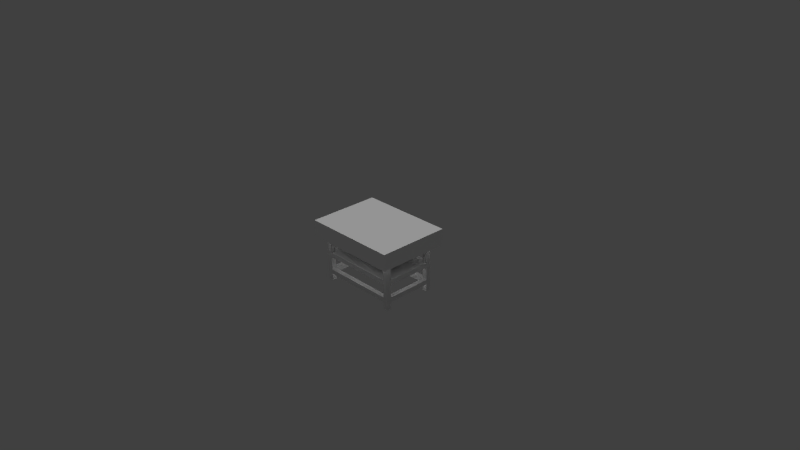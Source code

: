 # Source: table2.blend  (saved by Blender 2.73.0; exported with 4.5.12 LTS)
import bpy
from mathutils import Matrix  # noqa: F401  (used for matrix-valued properties, if any)

bpy.ops.wm.read_factory_settings(use_empty=True)
scene = bpy.context.scene
scene.name = 'Scene'

# ---- collections
col_collection_1 = bpy.data.collections.new('Collection 1'); scene.collection.children.link(col_collection_1)

# ---- materials (node trees are filled in below, after node groups)
mat_material = bpy.data.materials.new('Material')
mat_material.alpha_threshold = 0.0
mat_material.use_transparent_shadow = False
mat_material.roughness = 0.5

# ---- material node trees

# ---- world
world_world = bpy.data.worlds.new('World'); scene.world = world_world
world_world.color = (0.05088, 0.05088, 0.05088)
world_world.use_sun_shadow = False
world_world.sun_shadow_jitter_overblur = 0.0
world_world.cycles.sampling_method = 'MANUAL'
world_world.cycles.sample_map_resolution = 256

# ---- cameras
cam_camera = bpy.data.cameras.new('Camera')
cam_camera.clip_end = 100.0
cam_camera.lens = 35.0
cam_camera.sensor_width = 32.0
cam_camera.sensor_height = 18.0
cam_camera.ortho_scale = 7.314
cam_camera.dof.focus_distance = 0.0
cam_camera.dof.aperture_fstop = 128.0

# ---- lights
light_hemi_001 = bpy.data.lights.new('Hemi.001', 'SUN')
light_hemi_001.transmission_factor = 0.0
light_hemi_001.angle = 0.1993
light_hemi_001.energy = 1.0
light_hemi_001.shadow_buffer_clip_start = 0.5
light_hemi_001.shadow_soft_size = 0.1
light_hemi_001.shadow_cascade_max_distance = 1000.0
light_hemi_001.cycles.use_multiple_importance_sampling = False
light_hemi = bpy.data.lights.new('Hemi', 'SUN')
light_hemi.transmission_factor = 0.0
light_hemi.angle = 0.1993
light_hemi.energy = 1.0
light_hemi.shadow_buffer_clip_start = 0.5
light_hemi.shadow_soft_size = 0.1
light_hemi.shadow_cascade_max_distance = 1000.0
light_hemi.cycles.use_multiple_importance_sampling = False

# ---- meshes
me_table2 = bpy.data.meshes.new('table2')
me_table2.from_pydata([(150.0, 150.0, 800.0), (150.0, 150.0, 740.0), (150.0, 320.0, 800.0), (150.0, 320.0, 740.0), (150.0, 150.0, 170.0), (150.0, 150.0, 110.0), (150.0, 320.0, 170.0), (150.0, 320.0, 110.0), (150.0, 530.0, 110.0), (150.0, 530.0, 170.0), (150.0, 380.0, 110.0), (150.0, 380.0, 170.0), (150.0, 530.0, 740.0), (150.0, 530.0, 800.0), (150.0, 380.0, 740.0), (150.0, 380.0, 800.0), (1070.0, 150.0, 110.0), (1070.0, 150.0, 170.0), (1070.0, 320.0, 110.0), (1070.0, 320.0, 170.0), (1070.0, 150.0, 740.0), (1070.0, 150.0, 800.0), (1070.0, 320.0, 740.0), (1070.0, 320.0, 800.0), (1070.0, 530.0, 800.0), (1070.0, 530.0, 740.0), (1070.0, 380.0, 800.0), (1070.0, 380.0, 740.0), (1070.0, 530.0, 170.0), (1070.0, 530.0, 110.0), (1070.0, 380.0, 170.0), (1070.0, 380.0, 110.0), (150.0, 0.0, 800.0), (150.0, 0.0, 740.0), (150.0, 90.0, 800.0), (150.0, 90.0, 740.0), (150.0, 90.0, 170.0), (1070.0, 0.0, 740.0), (1070.0, 0.0, 800.0), (1070.0, 90.0, 740.0), (1070.0, 90.0, 800.0), (1070.0, 90.0, 170.0), (150.0, 0.0, 170.0), (150.0, 0.0, 110.0), (150.0, 90.0, 110.0), (1070.0, 0.0, 110.0), (1070.0, 0.0, 170.0), (1070.0, 90.0, 110.0), (1130.0, 320.0, 740.0), (1130.0, 150.0, 740.0), (1130.0, 0.0, 740.0), (1130.0, 90.0, 740.0), (1130.0, 320.0, 170.0), (1130.0, 150.0, 170.0), (1130.0, 0.0, 170.0), (1130.0, 90.0, 170.0), (1130.0, 530.0, 740.0), (1130.0, 380.0, 740.0), (1130.0, 530.0, 170.0), (1130.0, 380.0, 170.0), (90.0, 530.0, 740.0), (90.0, 380.0, 740.0), (90.0, 150.0, 740.0), (90.0, 320.0, 740.0), (90.0, 530.0, 170.0), (90.0, 380.0, 170.0), (90.0, 150.0, 170.0), (90.0, 320.0, 170.0), (90.0, 0.0, 740.0), (90.0, 90.0, 740.0), (90.0, 0.0, 170.0), (90.0, 90.0, 170.0), (90.0, 530.0, 110.0), (90.0, 530.0, 90.0), (150.0, 530.0, 90.0), (1070.0, 530.0, 90.0), (1130.0, 530.0, 110.0), (1130.0, 530.0, 90.0), (1130.0, 530.0, 800.0), (1130.0, 530.0, 820.0), (1070.0, 530.0, 820.0), (1070.0, 590.0, 110.0), (150.0, 590.0, 110.0), (1070.0, 590.0, 90.0), (150.0, 590.0, 90.0), (150.0, 590.0, 820.0), (1220.0, 590.0, 910.0), (0.0, 590.0, 910.0), (150.0, 590.0, 800.0), (1070.0, 590.0, 800.0), (1070.0, 590.0, 820.0), (1130.0, 590.0, 820.0), (1220.0, 590.0, 0.0), (1130.0, 590.0, 90.0), (0.0, 590.0, 0.0), (90.0, 590.0, 90.0), (90.0, 590.0, 820.0), (0.0, 800.0, 910.0), (0.0, 800.0, 0.0), (1220.0, 800.0, 910.0), (1220.0, 800.0, 0.0), (1070.0, 590.0, 170.0), (1070.0, 590.0, 740.0), (150.0, 590.0, 170.0), (150.0, 590.0, 740.0), (1130.0, 0.0, 110.0), (1130.0, 0.0, 800.0), (150.0, 530.0, 820.0), (90.0, 530.0, 820.0), (90.0, 0.0, 800.0), (90.0, 0.0, 110.0), (90.0, 530.0, 800.0)], [], [(0, 1, 2), (2, 1, 3), (4, 5, 6), (6, 5, 7), (8, 9, 10), (10, 9, 11), (12, 13, 14), (14, 13, 15), (16, 17, 18), (18, 17, 19), (20, 21, 22), (22, 21, 23), (24, 25, 26), (26, 25, 27), (28, 29, 30), (30, 29, 31), (32, 33, 34), (34, 33, 35), (36, 4, 35), (35, 4, 1), (37, 38, 39), (39, 38, 40), (17, 41, 20), (20, 41, 39), (42, 43, 36), (36, 43, 44), (45, 46, 47), (47, 46, 41), (22, 48, 20), (20, 48, 49), (50, 37, 51), (51, 37, 39), (52, 19, 53), (53, 19, 17), (46, 54, 41), (41, 54, 55), (25, 56, 27), (27, 56, 57), (58, 28, 59), (59, 28, 30), (60, 12, 61), (61, 12, 14), (1, 62, 3), (3, 62, 63), (9, 64, 11), (11, 64, 65), (66, 4, 67), (67, 4, 6), (33, 68, 35), (35, 68, 69), (70, 42, 71), (71, 42, 36), (9, 12, 64), (64, 12, 60), (8, 29, 9), (9, 29, 28), (72, 73, 8), (8, 73, 74), (29, 75, 76), (76, 75, 77), (58, 56, 28), (28, 56, 25), (24, 13, 25), (25, 13, 12), (78, 79, 24), (24, 79, 80), (81, 82, 83), (83, 82, 84), (85, 86, 87), (88, 89, 85), (85, 89, 90), (85, 90, 86), (86, 90, 91), (86, 91, 92), (92, 91, 93), (93, 83, 92), (92, 83, 84), (92, 84, 94), (94, 84, 95), (94, 95, 87), (87, 95, 96), (87, 96, 85), (97, 98, 87), (87, 98, 94), (99, 97, 86), (86, 97, 87), (100, 99, 92), (92, 99, 86), (98, 100, 94), (94, 100, 92), (99, 100, 97), (97, 100, 98), (28, 25, 101), (101, 25, 102), (9, 28, 103), (103, 28, 101), (12, 9, 104), (104, 9, 103), (29, 8, 81), (81, 8, 82), (75, 29, 83), (83, 29, 81), (77, 75, 93), (93, 75, 83), (55, 54, 105), (48, 59, 57), (53, 49, 51), (51, 49, 106), (51, 106, 50), (56, 78, 57), (57, 78, 106), (57, 106, 48), (48, 106, 49), (51, 55, 53), (53, 55, 105), (53, 105, 52), (52, 105, 76), (76, 77, 93), (48, 52, 59), (59, 52, 76), (59, 76, 58), (58, 76, 93), (58, 93, 56), (56, 93, 91), (56, 91, 78), (78, 91, 79), (80, 79, 90), (90, 79, 91), (24, 80, 89), (89, 80, 90), (13, 24, 88), (88, 24, 89), (107, 13, 85), (85, 13, 88), (108, 107, 96), (96, 107, 85), (69, 68, 109), (96, 95, 72), (72, 95, 73), (72, 110, 71), (71, 110, 70), (111, 63, 62), (109, 111, 69), (69, 111, 62), (69, 62, 71), (71, 62, 66), (71, 66, 72), (72, 66, 67), (111, 108, 96), (67, 63, 61), (61, 63, 111), (61, 111, 60), (60, 111, 96), (60, 96, 64), (64, 96, 72), (64, 72, 65), (65, 72, 67), (65, 67, 61), (74, 73, 84), (84, 73, 95), (8, 74, 82), (82, 74, 84), (25, 12, 102), (102, 12, 104), (107, 108, 13), (13, 108, 111), (102, 104, 101), (101, 104, 103), (40, 38, 106), (78, 24, 26), (13, 111, 15), (15, 111, 109), (109, 32, 34), (21, 78, 23), (23, 78, 26), (23, 26, 2), (26, 15, 2), (2, 15, 109), (2, 109, 0), (0, 109, 34), (0, 34, 21), (21, 34, 40), (21, 40, 78), (78, 40, 106), (109, 68, 32), (32, 68, 33), (50, 106, 37), (37, 106, 38), (10, 18, 7), (29, 76, 31), (31, 76, 105), (5, 110, 7), (7, 110, 72), (7, 72, 10), (10, 72, 8), (105, 45, 47), (43, 110, 44), (44, 110, 5), (44, 5, 47), (47, 5, 16), (47, 16, 105), (105, 16, 18), (105, 18, 31), (31, 18, 10), (105, 54, 45), (45, 54, 46), (70, 110, 42), (42, 110, 43), (62, 1, 66), (66, 1, 4), (35, 69, 36), (36, 69, 71), (57, 59, 27), (27, 59, 30), (31, 10, 30), (30, 10, 11), (65, 61, 11), (11, 61, 14), (11, 14, 30), (30, 14, 15), (30, 15, 27), (27, 15, 26), (6, 7, 18), (22, 23, 2), (3, 63, 67), (19, 52, 48), (48, 22, 19), (19, 22, 2), (19, 2, 18), (18, 2, 3), (18, 3, 6), (6, 3, 67), (20, 49, 17), (17, 49, 53), (51, 39, 55), (55, 39, 41), (4, 36, 17), (17, 36, 41), (5, 4, 16), (16, 4, 17), (36, 44, 41), (41, 44, 47), (35, 1, 39), (39, 1, 20), (34, 35, 40), (40, 35, 39), (1, 0, 20), (20, 0, 21)])
_uv = me_table2.uv_layers.new(name='UVMap')
_uv.uv.foreach_set('vector', [0.6554, 0.3807, 0.6364, 0.3807, 0.6554, 0.3274, 0.6554, 0.3274, 0.6364, 0.3807, 0.6364, 0.3274, 0.6358, 0.3807, 0.6168, 0.3807, 0.6358, 0.3274, 0.6358, 0.3274, 0.6168, 0.3807, 0.6168, 0.3274, 0.3332, 0.758, 0.3142, 0.758, 0.3332, 0.7109, 0.3332, 0.7109, 0.3142, 0.758, 0.3142, 0.7109, 0.3136, 0.758, 0.2946, 0.758, 0.3136, 0.7109, 0.3136, 0.7109, 0.2946, 0.758, 0.2946, 0.7109, 0.6161, 0.3807, 0.5972, 0.3807, 0.6161, 0.3274, 0.6161, 0.3274, 0.5972, 0.3807, 0.5972, 0.3274, 0.5965, 0.3807, 0.5775, 0.3807, 0.5965, 0.3274, 0.5965, 0.3274, 0.5775, 0.3807, 0.5775, 0.3274, 0.7345, 0.3274, 0.7535, 0.3274, 0.7345, 0.3745, 0.7345, 0.3745, 0.7535, 0.3274, 0.7535, 0.3745, 0.2554, 0.7109, 0.2744, 0.7109, 0.2554, 0.758, 0.2554, 0.758, 0.2744, 0.7109, 0.2744, 0.758, 0.432, 0.7109, 0.4509, 0.7109, 0.432, 0.7392, 0.432, 0.7392, 0.4509, 0.7109, 0.4509, 0.7392, 0.1965, 0.7109, 0.2155, 0.7109, 0.1965, 0.8898, 0.1965, 0.8898, 0.2155, 0.7109, 0.2155, 0.8898, 0.4117, 0.7392, 0.3927, 0.7392, 0.4117, 0.7109, 0.4117, 0.7109, 0.3927, 0.7392, 0.3927, 0.7109, 0.1763, 0.8898, 0.1573, 0.8898, 0.1763, 0.7109, 0.1763, 0.7109, 0.1573, 0.8898, 0.1573, 0.7109, 0.4712, 0.7109, 0.4902, 0.7109, 0.4712, 0.7392, 0.4712, 0.7392, 0.4902, 0.7109, 0.4902, 0.7392, 0.4313, 0.7392, 0.4123, 0.7392, 0.4313, 0.7109, 0.4313, 0.7109, 0.4123, 0.7392, 0.4123, 0.7109, 0.6756, 0.3274, 0.6946, 0.3274, 0.6756, 0.3807, 0.6756, 0.3807, 0.6946, 0.3274, 0.6946, 0.3807, 0.5491, 0.7392, 0.5301, 0.7392, 0.5491, 0.7109, 0.5491, 0.7109, 0.5301, 0.7392, 0.5301, 0.7109, 0.7339, 0.3807, 0.7149, 0.3807, 0.7339, 0.3274, 0.7339, 0.3274, 0.7149, 0.3807, 0.7149, 0.3274, 0.5104, 0.7109, 0.5294, 0.7109, 0.5104, 0.7392, 0.5104, 0.7392, 0.5294, 0.7109, 0.5294, 0.7392, 0.3535, 0.7109, 0.3725, 0.7109, 0.3535, 0.758, 0.3535, 0.758, 0.3725, 0.7109, 0.3725, 0.758, 0.3528, 0.758, 0.3339, 0.758, 0.3528, 0.7109, 0.3528, 0.7109, 0.3339, 0.758, 0.3339, 0.7109, 0.3731, 0.7109, 0.3921, 0.7109, 0.3731, 0.758, 0.3731, 0.758, 0.3921, 0.7109, 0.3921, 0.758, 0.7142, 0.3807, 0.6953, 0.3807, 0.7142, 0.3274, 0.7142, 0.3274, 0.6953, 0.3807, 0.6953, 0.3274, 0.275, 0.7109, 0.294, 0.7109, 0.275, 0.758, 0.275, 0.758, 0.294, 0.7109, 0.294, 0.758, 0.675, 0.3807, 0.656, 0.3807, 0.675, 0.3274, 0.675, 0.3274, 0.656, 0.3807, 0.656, 0.3274, 0.4516, 0.7109, 0.4706, 0.7109, 0.4516, 0.7392, 0.4516, 0.7392, 0.4706, 0.7109, 0.4706, 0.7392, 0.4908, 0.7109, 0.5098, 0.7109, 0.4908, 0.7392, 0.4908, 0.7392, 0.5098, 0.7109, 0.5098, 0.7392, 0.118, 0.8898, 0.118, 0.7109, 0.137, 0.8898, 0.137, 0.8898, 0.118, 0.7109, 0.137, 0.7109, 0.01994, 0.9997, 0.01994, 0.7109, 0.03892, 0.9997, 0.03892, 0.9997, 0.01994, 0.7109, 0.03892, 0.7109, 0.3927, 0.7398, 0.3991, 0.7398, 0.3927, 0.7586, 0.3927, 0.7586, 0.3991, 0.7398, 0.3991, 0.7586, 0.7604, 0.3657, 0.7541, 0.3657, 0.7604, 0.3468, 0.7604, 0.3468, 0.7541, 0.3657, 0.7541, 0.3468, 0.0788, 0.8898, 0.0788, 0.7109, 0.09779, 0.8898, 0.09779, 0.8898, 0.0788, 0.7109, 0.09778, 0.7109, 0.9522, 0.3839, 0.9522, 0.6726, 0.9332, 0.3839, 0.9332, 0.3839, 0.9522, 0.6726, 0.9332, 0.6726, 0.5959, 0.7109, 0.6022, 0.7109, 0.5959, 0.7298, 0.5959, 0.7298, 0.6022, 0.7109, 0.6022, 0.7298, 0.03513, 0.04739, 0.03513, 0.3362, 0.0288, 0.04739, 0.0288, 0.04739, 0.03513, 0.3362, 0.0288, 0.3362, 0.2598, 0.3362, 0.2883, 0.0003139, 0.2883, 0.3832, 0.2535, 0.3362, 0.2535, 0.04739, 0.2598, 0.3362, 0.2598, 0.3362, 0.2535, 0.04739, 0.2598, 0.04739, 0.2598, 0.3362, 0.2598, 0.04739, 0.2883, 0.0003139, 0.2883, 0.0003139, 0.2598, 0.04739, 0.2598, 0.02856, 0.2883, 0.0003139, 0.2598, 0.02856, 0.0003165, 0.0003139, 0.0003165, 0.0003139, 0.2598, 0.02856, 0.0288, 0.02856, 0.0288, 0.02856, 0.0288, 0.04739, 0.0003165, 0.0003139, 0.0003165, 0.0003139, 0.0288, 0.04739, 0.0288, 0.3362, 0.0003165, 0.0003139, 0.0288, 0.3362, 0.0003165, 0.3832, 0.0003165, 0.3832, 0.0288, 0.3362, 0.0288, 0.355, 0.0003165, 0.3832, 0.0288, 0.355, 0.2883, 0.3832, 0.2883, 0.3832, 0.0288, 0.355, 0.2598, 0.355, 0.2883, 0.3832, 0.2598, 0.355, 0.2598, 0.3362, 0.7877, 0.6695, 0.7877, 0.3839, 0.8541, 0.6695, 0.8541, 0.6695, 0.7877, 0.3839, 0.8541, 0.3839, 0.9326, 0.2301, 0.9326, 0.613, 0.8661, 0.2301, 0.8661, 0.2301, 0.9326, 0.613, 0.8661, 0.613, 0.9326, 0.6136, 0.9326, 0.8992, 0.8661, 0.6136, 0.8661, 0.6136, 0.9326, 0.8992, 0.8661, 0.8992, 0.9332, 0.3832, 0.9332, 0.0003139, 0.9997, 0.3832, 0.9997, 0.3832, 0.9332, 0.0003139, 0.9997, 0.0003139, 0.2889, 0.0003139, 0.5769, 0.0003139, 0.2889, 0.3832, 0.2889, 0.3832, 0.5769, 0.0003139, 0.5769, 0.3832, 0.09842, 0.8898, 0.09842, 0.7109, 0.1174, 0.8898, 0.1174, 0.8898, 0.09842, 0.7109, 0.1174, 0.7109, 0.9725, 0.6726, 0.9725, 0.3839, 0.9915, 0.6726, 0.9915, 0.6726, 0.9725, 0.3839, 0.9915, 0.3839, 0.2358, 0.8898, 0.2358, 0.7109, 0.2547, 0.8898, 0.2547, 0.8898, 0.2358, 0.7109, 0.2547, 0.7109, 0.9522, 0.6733, 0.9522, 0.962, 0.9332, 0.6733, 0.9332, 0.6733, 0.9522, 0.962, 0.9332, 0.962, 0.406, 0.7586, 0.3997, 0.7586, 0.406, 0.7398, 0.406, 0.7398, 0.3997, 0.7586, 0.3997, 0.7398, 0.7649, 0.2878, 0.7459, 0.2878, 0.7649, 0.269, 0.7649, 0.269, 0.7459, 0.2878, 0.7459, 0.269, 0.7744, 0.02542, 0.7459, 0.02542, 0.7459, 0.006591, 0.8472, 0.2043, 0.8661, 0.02542, 0.8661, 0.2043, 0.7934, 0.02542, 0.7934, 0.2043, 0.7744, 0.2043, 0.7744, 0.2043, 0.7934, 0.2043, 0.7459, 0.2232, 0.7744, 0.2043, 0.7459, 0.2232, 0.7459, 0.2043, 0.9136, 0.2043, 0.9136, 0.2232, 0.8661, 0.2043, 0.8661, 0.2043, 0.9136, 0.2232, 0.7459, 0.2232, 0.8661, 0.2043, 0.7459, 0.2232, 0.8472, 0.2043, 0.8472, 0.2043, 0.7459, 0.2232, 0.7934, 0.2043, 0.7744, 0.2043, 0.7744, 0.02542, 0.7934, 0.02542, 0.7934, 0.02542, 0.7744, 0.02542, 0.7459, 0.006591, 0.7934, 0.02542, 0.7459, 0.006591, 0.8472, 0.02542, 0.8472, 0.02542, 0.7459, 0.006591, 0.9136, 0.006591, 0.9136, 0.006591, 0.9136, 0.0003139, 0.9326, 0.0003139, 0.8472, 0.2043, 0.8472, 0.02542, 0.8661, 0.02542, 0.8661, 0.02542, 0.8472, 0.02542, 0.9136, 0.006591, 0.8661, 0.02542, 0.9136, 0.006591, 0.9136, 0.02542, 0.9136, 0.02542, 0.9136, 0.006591, 0.9326, 0.0003139, 0.9136, 0.02542, 0.9326, 0.0003139, 0.9136, 0.2043, 0.9136, 0.2043, 0.9326, 0.0003139, 0.9326, 0.2294, 0.9136, 0.2043, 0.9326, 0.2294, 0.9136, 0.2232, 0.9136, 0.2232, 0.9326, 0.2294, 0.9136, 0.2294, 0.7459, 0.2495, 0.7649, 0.2495, 0.7459, 0.2684, 0.7459, 0.2684, 0.7649, 0.2495, 0.7649, 0.2684, 0.7604, 0.3462, 0.7541, 0.3462, 0.7604, 0.3274, 0.7604, 0.3274, 0.7541, 0.3462, 0.7541, 0.3274, 0.9528, 0.962, 0.9528, 0.6733, 0.9718, 0.962, 0.9718, 0.962, 0.9528, 0.6733, 0.9718, 0.6733, 0.5889, 0.7109, 0.5953, 0.7109, 0.5889, 0.7298, 0.5889, 0.7298, 0.5953, 0.7109, 0.5953, 0.7298, 0.5883, 0.7304, 0.5883, 0.7492, 0.5693, 0.7304, 0.5693, 0.7304, 0.5883, 0.7492, 0.5693, 0.7492, 0.7649, 0.8773, 0.7934, 0.8773, 0.7934, 0.8961, 0.6066, 0.9024, 0.6066, 0.6733, 0.6256, 0.6795, 0.6256, 0.6795, 0.6066, 0.6733, 0.6256, 0.6733, 0.6256, 0.6795, 0.7934, 0.6795, 0.7649, 0.6984, 0.7649, 0.6984, 0.7934, 0.6795, 0.7934, 0.6984, 0.6256, 0.8961, 0.6921, 0.8773, 0.7459, 0.8773, 0.7934, 0.8961, 0.6256, 0.8961, 0.7649, 0.8773, 0.7649, 0.8773, 0.6256, 0.8961, 0.7459, 0.8773, 0.7649, 0.8773, 0.7459, 0.8773, 0.7649, 0.6984, 0.7649, 0.6984, 0.7459, 0.8773, 0.7459, 0.6984, 0.7649, 0.6984, 0.7459, 0.6984, 0.6256, 0.6795, 0.6256, 0.6795, 0.7459, 0.6984, 0.6921, 0.6984, 0.6256, 0.8961, 0.6256, 0.9024, 0.6066, 0.9024, 0.6921, 0.6984, 0.6921, 0.8773, 0.6731, 0.8773, 0.6731, 0.8773, 0.6921, 0.8773, 0.6256, 0.8961, 0.6731, 0.8773, 0.6256, 0.8961, 0.6256, 0.8773, 0.6256, 0.8773, 0.6256, 0.8961, 0.6066, 0.9024, 0.6256, 0.8773, 0.6066, 0.9024, 0.6256, 0.6984, 0.6256, 0.6984, 0.6066, 0.9024, 0.6256, 0.6795, 0.6256, 0.6984, 0.6256, 0.6795, 0.6731, 0.6984, 0.6731, 0.6984, 0.6256, 0.6795, 0.6921, 0.6984, 0.6731, 0.6984, 0.6921, 0.6984, 0.6731, 0.8773, 0.7649, 0.3073, 0.7459, 0.3073, 0.7649, 0.2884, 0.7649, 0.2884, 0.7459, 0.3073, 0.7459, 0.2884, 0.5889, 0.7304, 0.5953, 0.7304, 0.5889, 0.7492, 0.5889, 0.7492, 0.5953, 0.7304, 0.5953, 0.7492, 0.8541, 0.6701, 0.8541, 0.9589, 0.8351, 0.6701, 0.8351, 0.6701, 0.8541, 0.9589, 0.8351, 0.9589, 0.5959, 0.7492, 0.5959, 0.7304, 0.6022, 0.7492, 0.6022, 0.7492, 0.5959, 0.7304, 0.6022, 0.7304, 0.787, 0.3839, 0.787, 0.6726, 0.6066, 0.3839, 0.6066, 0.3839, 0.787, 0.6726, 0.6066, 0.6726, 0.7168, 0.3079, 0.7453, 0.3079, 0.7453, 0.3267, 0.5775, 0.3267, 0.5775, 0.3079, 0.625, 0.3079, 0.5775, 0.01915, 0.5775, 0.0003139, 0.625, 0.01915, 0.625, 0.01915, 0.5775, 0.0003139, 0.7453, 0.0003139, 0.7453, 0.0003139, 0.7453, 0.01915, 0.7168, 0.01915, 0.6978, 0.3079, 0.5775, 0.3267, 0.644, 0.3079, 0.644, 0.3079, 0.5775, 0.3267, 0.625, 0.3079, 0.644, 0.3079, 0.625, 0.3079, 0.644, 0.01915, 0.625, 0.3079, 0.625, 0.01915, 0.644, 0.01915, 0.644, 0.01915, 0.625, 0.01915, 0.7453, 0.0003139, 0.644, 0.01915, 0.7453, 0.0003139, 0.6978, 0.01915, 0.6978, 0.01915, 0.7453, 0.0003139, 0.7168, 0.01915, 0.6978, 0.01915, 0.7168, 0.01915, 0.6978, 0.3079, 0.6978, 0.3079, 0.7168, 0.01915, 0.7168, 0.3079, 0.6978, 0.3079, 0.7168, 0.3079, 0.5775, 0.3267, 0.5775, 0.3267, 0.7168, 0.3079, 0.7453, 0.3267, 0.5687, 0.7109, 0.5687, 0.7298, 0.5497, 0.7109, 0.5497, 0.7109, 0.5687, 0.7298, 0.5497, 0.7298, 0.5693, 0.7298, 0.5693, 0.7109, 0.5883, 0.7298, 0.5883, 0.7298, 0.5693, 0.7109, 0.5883, 0.7109, 0.4858, 0.6915, 0.5047, 0.4027, 0.5047, 0.6915, 0.4383, 0.4027, 0.4383, 0.3839, 0.4858, 0.4027, 0.4858, 0.4027, 0.4383, 0.3839, 0.606, 0.3839, 0.5585, 0.6915, 0.606, 0.7103, 0.5047, 0.6915, 0.5047, 0.6915, 0.606, 0.7103, 0.4383, 0.7103, 0.5047, 0.6915, 0.4383, 0.7103, 0.4858, 0.6915, 0.4858, 0.6915, 0.4383, 0.7103, 0.4383, 0.6915, 0.606, 0.3839, 0.606, 0.4027, 0.5775, 0.4027, 0.606, 0.6915, 0.606, 0.7103, 0.5775, 0.6915, 0.5775, 0.6915, 0.606, 0.7103, 0.5585, 0.6915, 0.5775, 0.6915, 0.5585, 0.6915, 0.5775, 0.4027, 0.5775, 0.4027, 0.5585, 0.6915, 0.5585, 0.4027, 0.5775, 0.4027, 0.5585, 0.4027, 0.606, 0.3839, 0.606, 0.3839, 0.5585, 0.4027, 0.5047, 0.4027, 0.606, 0.3839, 0.5047, 0.4027, 0.4858, 0.4027, 0.4858, 0.4027, 0.5047, 0.4027, 0.4858, 0.6915, 0.7459, 0.2489, 0.7459, 0.2301, 0.7649, 0.2489, 0.7649, 0.2489, 0.7459, 0.2301, 0.7649, 0.2301, 0.5497, 0.7304, 0.5687, 0.7304, 0.5497, 0.7492, 0.5497, 0.7492, 0.5687, 0.7304, 0.5687, 0.7492, 0.1959, 0.8898, 0.1769, 0.8898, 0.1959, 0.7109, 0.1959, 0.7109, 0.1769, 0.8898, 0.1769, 0.7109, 0.1377, 0.7109, 0.1566, 0.7109, 0.1377, 0.8898, 0.1377, 0.8898, 0.1566, 0.7109, 0.1566, 0.8898, 0.0193, 0.3839, 0.1997, 0.3839, 0.0193, 0.4027, 0.0193, 0.4027, 0.1997, 0.3839, 0.1997, 0.4027, 0.2187, 0.4027, 0.2187, 0.6915, 0.1997, 0.4027, 0.1997, 0.4027, 0.2187, 0.6915, 0.1997, 0.6915, 0.1997, 0.7103, 0.0193, 0.7103, 0.1997, 0.6915, 0.1997, 0.6915, 0.0193, 0.7103, 0.0193, 0.6915, 0.1997, 0.6915, 0.0193, 0.6915, 0.1997, 0.4027, 0.1997, 0.4027, 0.0193, 0.6915, 0.0003165, 0.6915, 0.1997, 0.4027, 0.0003165, 0.6915, 0.0193, 0.4027, 0.0193, 0.4027, 0.0003165, 0.6915, 0.0003165, 0.4027, 0.4187, 0.4027, 0.4377, 0.4027, 0.4377, 0.6915, 0.2383, 0.6915, 0.2193, 0.6915, 0.2193, 0.4027, 0.2383, 0.4027, 0.2383, 0.3839, 0.4187, 0.3839, 0.4187, 0.6915, 0.4187, 0.7103, 0.2383, 0.7103, 0.2383, 0.7103, 0.2383, 0.6915, 0.4187, 0.6915, 0.4187, 0.6915, 0.2383, 0.6915, 0.2193, 0.4027, 0.4187, 0.6915, 0.2193, 0.4027, 0.4377, 0.6915, 0.4377, 0.6915, 0.2193, 0.4027, 0.2383, 0.4027, 0.4377, 0.6915, 0.2383, 0.4027, 0.4187, 0.4027, 0.4187, 0.4027, 0.2383, 0.4027, 0.4187, 0.3839, 0.2161, 0.7109, 0.2351, 0.7109, 0.2161, 0.8898, 0.2161, 0.8898, 0.2351, 0.7109, 0.2351, 0.8898, 0.05918, 0.7109, 0.07816, 0.7109, 0.05918, 0.8898, 0.05918, 0.8898, 0.07816, 0.7109, 0.07816, 0.8898, 0.9915, 0.962, 0.9725, 0.962, 0.9915, 0.6733, 0.9915, 0.6733, 0.9725, 0.962, 0.9725, 0.6733, 0.9718, 0.6726, 0.9528, 0.6726, 0.9718, 0.3839, 0.9718, 0.3839, 0.9528, 0.6726, 0.9528, 0.3839, 0.0193, 0.9997, 0.0003165, 0.9997, 0.0193, 0.7109, 0.0193, 0.7109, 0.0003165, 0.9997, 0.0003165, 0.7109, 0.05854, 0.9997, 0.03956, 0.9997, 0.05854, 0.7109, 0.05854, 0.7109, 0.03956, 0.9997, 0.03956, 0.7109, 0.8149, 0.9589, 0.7959, 0.9589, 0.8149, 0.6701, 0.8149, 0.6701, 0.7959, 0.9589, 0.7959, 0.6701, 0.8345, 0.9589, 0.8155, 0.9589, 0.8345, 0.6701, 0.8345, 0.6701, 0.8155, 0.9589, 0.8155, 0.6701])
me_table2.materials.append(mat_material)
me_table2.use_remesh_preserve_volume = False
me_table2.use_remesh_preserve_attributes = False
me_table2.use_mirror_vertex_groups = False
me_table2.update()

# ---- objects
ob_hemi_001 = bpy.data.objects.new('Hemi.001', light_hemi_001)
ob_hemi = bpy.data.objects.new('Hemi', light_hemi)
ob_table2 = bpy.data.objects.new('table2', me_table2)
ob_camera = bpy.data.objects.new('Camera', cam_camera)

# ---- transforms, parenting, visibility, modifiers, constraints
ob_hemi_001.location = (0.7632, -0.4654, -1.563)
ob_hemi_001.rotation_euler = (-0.0, 3.151, -0.0)
ob_hemi_001.lineart.crease_threshold = 0.0
ob_hemi.location = (0.6043, -0.4831, 1.986)
ob_hemi.lineart.crease_threshold = 0.0
ob_table2.location = (0.0, 0.0, 0.0)
ob_table2.rotation_euler = (1.571, 0.0, 0.0)
ob_table2.scale = (0.001, 0.001, 0.001)
ob_table2.lineart.crease_threshold = 0.0
ob_camera.location = (7.481, -6.508, 5.344)
ob_camera.rotation_euler = (1.109, 0.01082, 0.8149)
ob_camera.lock_rotations_4d = False
ob_camera.empty_display_type = 'ARROWS'
ob_camera.color = (0.0, 0.0, 0.0, 0.0)
ob_camera.display_type = 'WIRE'
ob_camera.lineart.crease_threshold = 0.0

# ---- collection membership
col_collection_1.objects.link(ob_hemi_001)
col_collection_1.objects.link(ob_hemi)
col_collection_1.objects.link(ob_table2)
col_collection_1.objects.link(ob_camera)

# ---- scene / render settings (as saved in the file)
scene.camera = ob_camera
scene.frame_start = 1; scene.frame_end = 250; scene.frame_set(1)
scene.render.engine = 'BLENDER_EEVEE_NEXT'
scene.render.resolution_percentage = 50
scene.render.dither_intensity = 0.0
scene.cycles.use_denoising = False
scene.cycles.samples = 10
scene.cycles.sampling_pattern = 'TABULATED_SOBOL'
scene.cycles.light_sampling_threshold = 0.0
scene.cycles.use_adaptive_sampling = False
scene.cycles.use_light_tree = False
scene.cycles.blur_glossy = 0.0
scene.cycles.pixel_filter_type = 'GAUSSIAN'
scene.cycles.sample_clamp_indirect = 0.0
scene.view_settings.view_transform = 'Standard'
bpy.context.view_layer.update()
